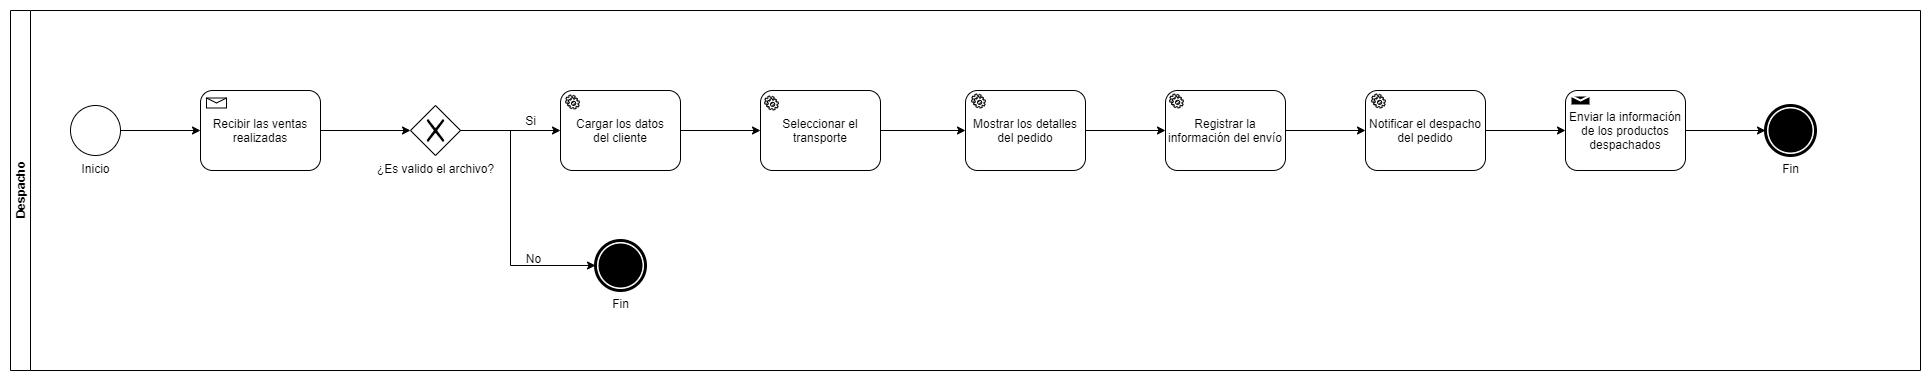

The diagram above was exported from draw.io. Its source (the exported page's mxGraphModel, read from the mxfile embedded in the PNG):
<mxGraphModel dx="1424" dy="992" grid="1" gridSize="10" guides="1" tooltips="1" connect="1" arrows="1" fold="1" page="0" pageScale="1" pageWidth="827" pageHeight="1169" math="0" shadow="0">
  <root>
    <mxCell id="0" />
    <mxCell id="1" parent="0" />
    <mxCell id="9QfV-m-Fqsyuaj5F64VC-1" value="Despacho" style="swimlane;html=1;horizontal=0;startSize=20;" parent="1" vertex="1">
      <mxGeometry x="-70" y="-120" width="1910" height="360" as="geometry" />
    </mxCell>
    <mxCell id="9QfV-m-Fqsyuaj5F64VC-5" style="edgeStyle=orthogonalEdgeStyle;rounded=0;orthogonalLoop=1;jettySize=auto;html=1;entryX=0;entryY=0.5;entryDx=0;entryDy=0;" parent="9QfV-m-Fqsyuaj5F64VC-1" source="9QfV-m-Fqsyuaj5F64VC-2" target="9QfV-m-Fqsyuaj5F64VC-3" edge="1">
      <mxGeometry relative="1" as="geometry" />
    </mxCell>
    <mxCell id="9QfV-m-Fqsyuaj5F64VC-2" value="Inicio" style="shape=mxgraph.bpmn.shape;html=1;verticalLabelPosition=bottom;labelBackgroundColor=#ffffff;verticalAlign=top;align=center;perimeter=ellipsePerimeter;outlineConnect=0;outline=standard;symbol=general;" parent="9QfV-m-Fqsyuaj5F64VC-1" vertex="1">
      <mxGeometry x="60" y="95" width="50" height="50" as="geometry" />
    </mxCell>
    <mxCell id="A5uEbCfYIddqFAaDkx9i-2" style="edgeStyle=orthogonalEdgeStyle;rounded=0;orthogonalLoop=1;jettySize=auto;html=1;" edge="1" parent="9QfV-m-Fqsyuaj5F64VC-1" source="9QfV-m-Fqsyuaj5F64VC-3" target="A5uEbCfYIddqFAaDkx9i-1">
      <mxGeometry relative="1" as="geometry" />
    </mxCell>
    <mxCell id="9QfV-m-Fqsyuaj5F64VC-3" value="Recibir las ventas realizadas" style="html=1;whiteSpace=wrap;rounded=1;dropTarget=0;" parent="9QfV-m-Fqsyuaj5F64VC-1" vertex="1">
      <mxGeometry x="190" y="80" width="120" height="80" as="geometry" />
    </mxCell>
    <mxCell id="geDR0FR9rfH5TSs2ZsoM-3" style="edgeStyle=orthogonalEdgeStyle;rounded=0;orthogonalLoop=1;jettySize=auto;html=1;entryX=0;entryY=0.5;entryDx=0;entryDy=0;" parent="9QfV-m-Fqsyuaj5F64VC-1" source="9QfV-m-Fqsyuaj5F64VC-9" target="jl65fRpKRuxaV4JrYMB3-2" edge="1">
      <mxGeometry relative="1" as="geometry">
        <mxPoint x="950" y="120" as="targetPoint" />
      </mxGeometry>
    </mxCell>
    <mxCell id="9QfV-m-Fqsyuaj5F64VC-9" value="Seleccionar el transporte" style="shape=ext;rounded=1;html=1;whiteSpace=wrap;" parent="9QfV-m-Fqsyuaj5F64VC-1" vertex="1">
      <mxGeometry x="750" y="80" width="120" height="80" as="geometry" />
    </mxCell>
    <mxCell id="9QfV-m-Fqsyuaj5F64VC-11" value="" style="shape=mxgraph.bpmn.service_task;html=1;outlineConnect=0;" parent="9QfV-m-Fqsyuaj5F64VC-1" vertex="1">
      <mxGeometry x="754" y="85.5" width="14" height="14" as="geometry" />
    </mxCell>
    <mxCell id="9QfV-m-Fqsyuaj5F64VC-33" value="" style="shape=message;whiteSpace=wrap;html=1;outlineConnect=0;" parent="9QfV-m-Fqsyuaj5F64VC-1" vertex="1">
      <mxGeometry x="196" y="87.5" width="20" height="10" as="geometry" />
    </mxCell>
    <mxCell id="9QfV-m-Fqsyuaj5F64VC-42" style="edgeStyle=orthogonalEdgeStyle;rounded=0;orthogonalLoop=1;jettySize=auto;html=1;entryX=0;entryY=0.5;entryDx=0;entryDy=0;" parent="9QfV-m-Fqsyuaj5F64VC-1" source="9QfV-m-Fqsyuaj5F64VC-40" target="9QfV-m-Fqsyuaj5F64VC-9" edge="1">
      <mxGeometry relative="1" as="geometry">
        <mxPoint x="755" y="120" as="targetPoint" />
      </mxGeometry>
    </mxCell>
    <mxCell id="9QfV-m-Fqsyuaj5F64VC-40" value="Cargar los datos&lt;br&gt;del cliente" style="shape=ext;rounded=1;html=1;whiteSpace=wrap;" parent="9QfV-m-Fqsyuaj5F64VC-1" vertex="1">
      <mxGeometry x="550" y="80" width="120" height="80" as="geometry" />
    </mxCell>
    <mxCell id="jl65fRpKRuxaV4JrYMB3-1" value="" style="shape=mxgraph.bpmn.service_task;html=1;outlineConnect=0;" parent="9QfV-m-Fqsyuaj5F64VC-1" vertex="1">
      <mxGeometry x="555" y="84.5" width="14" height="14" as="geometry" />
    </mxCell>
    <mxCell id="jl65fRpKRuxaV4JrYMB3-5" style="edgeStyle=orthogonalEdgeStyle;rounded=0;orthogonalLoop=1;jettySize=auto;html=1;entryX=0;entryY=0.5;entryDx=0;entryDy=0;" parent="9QfV-m-Fqsyuaj5F64VC-1" source="jl65fRpKRuxaV4JrYMB3-2" target="jl65fRpKRuxaV4JrYMB3-4" edge="1">
      <mxGeometry relative="1" as="geometry" />
    </mxCell>
    <mxCell id="jl65fRpKRuxaV4JrYMB3-2" value="Mostrar los detalles&lt;br&gt;del pedido" style="shape=ext;rounded=1;html=1;whiteSpace=wrap;" parent="9QfV-m-Fqsyuaj5F64VC-1" vertex="1">
      <mxGeometry x="955" y="80" width="120" height="80" as="geometry" />
    </mxCell>
    <mxCell id="jl65fRpKRuxaV4JrYMB3-3" value="" style="shape=mxgraph.bpmn.service_task;html=1;outlineConnect=0;" parent="9QfV-m-Fqsyuaj5F64VC-1" vertex="1">
      <mxGeometry x="961" y="83.5" width="14" height="14" as="geometry" />
    </mxCell>
    <mxCell id="jl65fRpKRuxaV4JrYMB3-8" style="edgeStyle=orthogonalEdgeStyle;rounded=0;orthogonalLoop=1;jettySize=auto;html=1;entryX=0;entryY=0.5;entryDx=0;entryDy=0;" parent="9QfV-m-Fqsyuaj5F64VC-1" source="jl65fRpKRuxaV4JrYMB3-4" target="jl65fRpKRuxaV4JrYMB3-7" edge="1">
      <mxGeometry relative="1" as="geometry" />
    </mxCell>
    <mxCell id="jl65fRpKRuxaV4JrYMB3-4" value="Registrar la información del envío" style="shape=ext;rounded=1;html=1;whiteSpace=wrap;" parent="9QfV-m-Fqsyuaj5F64VC-1" vertex="1">
      <mxGeometry x="1155" y="80" width="120" height="80" as="geometry" />
    </mxCell>
    <mxCell id="jl65fRpKRuxaV4JrYMB3-6" value="" style="shape=mxgraph.bpmn.service_task;html=1;outlineConnect=0;" parent="9QfV-m-Fqsyuaj5F64VC-1" vertex="1">
      <mxGeometry x="1159" y="83.5" width="14" height="14" as="geometry" />
    </mxCell>
    <mxCell id="jl65fRpKRuxaV4JrYMB3-11" style="edgeStyle=orthogonalEdgeStyle;rounded=0;orthogonalLoop=1;jettySize=auto;html=1;entryX=0;entryY=0.5;entryDx=0;entryDy=0;" parent="9QfV-m-Fqsyuaj5F64VC-1" source="jl65fRpKRuxaV4JrYMB3-7" target="jl65fRpKRuxaV4JrYMB3-10" edge="1">
      <mxGeometry relative="1" as="geometry" />
    </mxCell>
    <mxCell id="jl65fRpKRuxaV4JrYMB3-7" value="Notificar el despacho&lt;br&gt;del pedido" style="shape=ext;rounded=1;html=1;whiteSpace=wrap;" parent="9QfV-m-Fqsyuaj5F64VC-1" vertex="1">
      <mxGeometry x="1355" y="80" width="120" height="80" as="geometry" />
    </mxCell>
    <mxCell id="jl65fRpKRuxaV4JrYMB3-9" value="" style="shape=mxgraph.bpmn.service_task;html=1;outlineConnect=0;" parent="9QfV-m-Fqsyuaj5F64VC-1" vertex="1">
      <mxGeometry x="1361" y="83.5" width="14" height="14" as="geometry" />
    </mxCell>
    <mxCell id="jl65fRpKRuxaV4JrYMB3-17" style="edgeStyle=orthogonalEdgeStyle;rounded=0;orthogonalLoop=1;jettySize=auto;html=1;" parent="9QfV-m-Fqsyuaj5F64VC-1" source="jl65fRpKRuxaV4JrYMB3-10" target="jl65fRpKRuxaV4JrYMB3-14" edge="1">
      <mxGeometry relative="1" as="geometry" />
    </mxCell>
    <mxCell id="jl65fRpKRuxaV4JrYMB3-10" value="Enviar la información&lt;br&gt;de los productos despachados" style="shape=ext;rounded=1;html=1;whiteSpace=wrap;" parent="9QfV-m-Fqsyuaj5F64VC-1" vertex="1">
      <mxGeometry x="1555" y="80" width="120" height="80" as="geometry" />
    </mxCell>
    <mxCell id="jl65fRpKRuxaV4JrYMB3-13" value="" style="shape=message;whiteSpace=wrap;html=1;outlineConnect=0;fillColor=#000000;strokeColor=#ffffff;strokeWidth=2;" parent="9QfV-m-Fqsyuaj5F64VC-1" vertex="1">
      <mxGeometry x="1560" y="85" width="20" height="10" as="geometry" />
    </mxCell>
    <mxCell id="jl65fRpKRuxaV4JrYMB3-14" value="Fin" style="shape=mxgraph.bpmn.shape;html=1;verticalLabelPosition=bottom;labelBackgroundColor=#ffffff;verticalAlign=top;align=center;perimeter=ellipsePerimeter;outlineConnect=0;outline=end;symbol=terminate;" parent="9QfV-m-Fqsyuaj5F64VC-1" vertex="1">
      <mxGeometry x="1755" y="95" width="50" height="50" as="geometry" />
    </mxCell>
    <mxCell id="A5uEbCfYIddqFAaDkx9i-3" style="edgeStyle=orthogonalEdgeStyle;rounded=0;orthogonalLoop=1;jettySize=auto;html=1;entryX=0;entryY=0.5;entryDx=0;entryDy=0;" edge="1" parent="9QfV-m-Fqsyuaj5F64VC-1" source="A5uEbCfYIddqFAaDkx9i-1" target="9QfV-m-Fqsyuaj5F64VC-40">
      <mxGeometry relative="1" as="geometry" />
    </mxCell>
    <mxCell id="A5uEbCfYIddqFAaDkx9i-1" value="¿Es valido el archivo?" style="shape=mxgraph.bpmn.shape;html=1;verticalLabelPosition=bottom;labelBackgroundColor=#ffffff;verticalAlign=top;align=center;perimeter=rhombusPerimeter;background=gateway;outlineConnect=0;outline=none;symbol=exclusiveGw;" vertex="1" parent="9QfV-m-Fqsyuaj5F64VC-1">
      <mxGeometry x="400" y="95" width="50" height="50" as="geometry" />
    </mxCell>
    <mxCell id="A5uEbCfYIddqFAaDkx9i-5" value="Fin" style="shape=mxgraph.bpmn.shape;html=1;verticalLabelPosition=bottom;labelBackgroundColor=#ffffff;verticalAlign=top;align=center;perimeter=ellipsePerimeter;outlineConnect=0;outline=end;symbol=terminate;" vertex="1" parent="9QfV-m-Fqsyuaj5F64VC-1">
      <mxGeometry x="585" y="230" width="50" height="50" as="geometry" />
    </mxCell>
    <mxCell id="A5uEbCfYIddqFAaDkx9i-4" style="edgeStyle=orthogonalEdgeStyle;rounded=0;orthogonalLoop=1;jettySize=auto;html=1;entryX=0;entryY=0.5;entryDx=0;entryDy=0;" edge="1" parent="9QfV-m-Fqsyuaj5F64VC-1" source="A5uEbCfYIddqFAaDkx9i-1" target="A5uEbCfYIddqFAaDkx9i-5">
      <mxGeometry relative="1" as="geometry">
        <mxPoint x="430" y="230" as="targetPoint" />
        <Array as="points">
          <mxPoint x="500" y="120" />
          <mxPoint x="500" y="255" />
        </Array>
      </mxGeometry>
    </mxCell>
    <mxCell id="A5uEbCfYIddqFAaDkx9i-6" value="Si" style="text;html=1;align=center;verticalAlign=middle;resizable=0;points=[];autosize=1;" vertex="1" parent="1">
      <mxGeometry x="435" y="-20" width="30" height="20" as="geometry" />
    </mxCell>
    <mxCell id="A5uEbCfYIddqFAaDkx9i-7" value="No" style="text;html=1;align=center;verticalAlign=middle;resizable=0;points=[];autosize=1;" vertex="1" parent="1">
      <mxGeometry x="438" y="118" width="30" height="20" as="geometry" />
    </mxCell>
  </root>
</mxGraphModel>